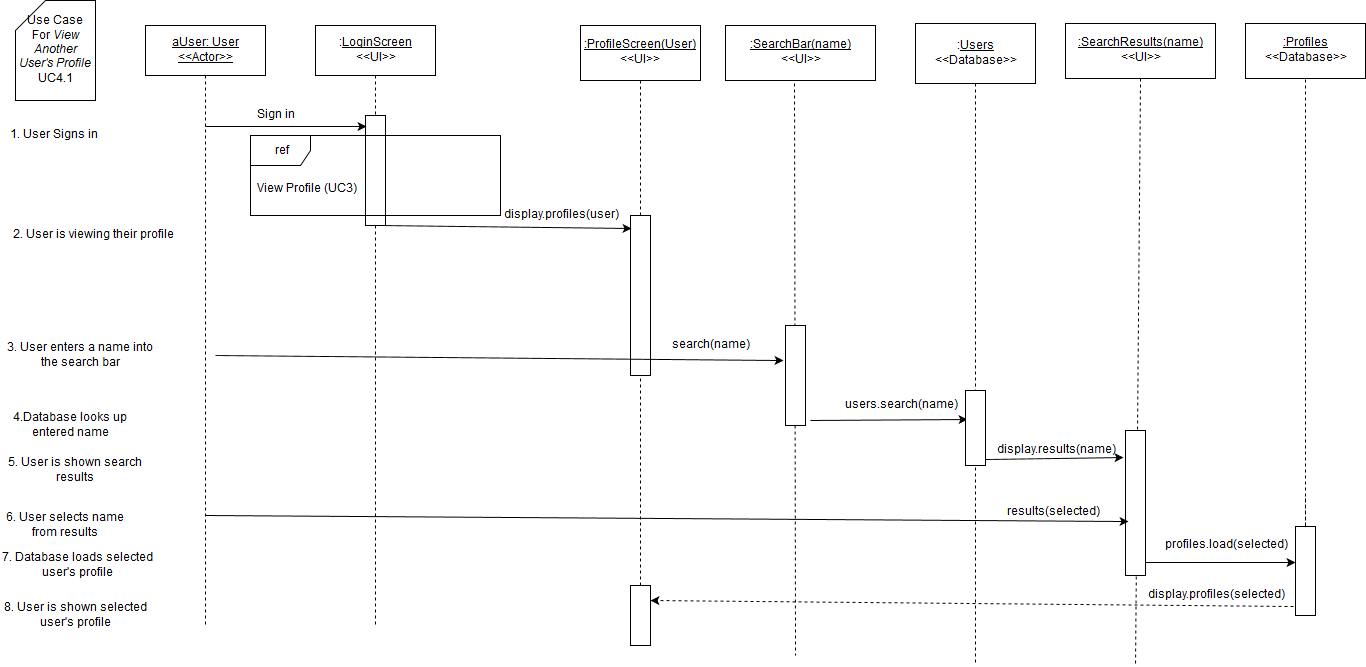

The diagram above was exported from draw.io. Its source (the exported page's mxGraphModel, read from the mxfile embedded in the PNG):
<mxGraphModel dx="1430" dy="750" grid="1" gridSize="10" guides="1" tooltips="1" connect="1" arrows="1" fold="1" page="1" pageScale="1" pageWidth="850" pageHeight="1100" background="#ffffff" math="0" shadow="0">
  <root>
    <mxCell id="0" />
    <mxCell id="1" parent="0" />
    <mxCell id="86" value="" style="endArrow=none;html=1;shadow=0;dashed=1;exitX=0.5;exitY=1;endFill=0;" parent="1" source="62" edge="1">
      <mxGeometry width="50" height="50" relative="1" as="geometry">
        <mxPoint x="980" y="138" as="sourcePoint" />
        <mxPoint x="980" y="720" as="targetPoint" />
      </mxGeometry>
    </mxCell>
    <mxCell id="5" value="" style="endArrow=none;html=1;dashed=1;exitX=0.5;exitY=1;endFill=0;" parent="1" source="4" edge="1">
      <mxGeometry width="50" height="50" relative="1" as="geometry">
        <mxPoint x="150" y="590" as="sourcePoint" />
        <mxPoint x="380" y="680" as="targetPoint" />
      </mxGeometry>
    </mxCell>
    <mxCell id="8" value="" style="whiteSpace=wrap;html=1;" parent="1" vertex="1">
      <mxGeometry x="370" y="170" width="20" height="110" as="geometry" />
    </mxCell>
    <mxCell id="2" value="&lt;u&gt;aUser: User&lt;br&gt;&amp;lt;&amp;lt;Actor&amp;gt;&amp;gt;&lt;br&gt;&lt;/u&gt;" style="whiteSpace=wrap;html=1;" parent="1" vertex="1">
      <mxGeometry x="150" y="80" width="120" height="50" as="geometry" />
    </mxCell>
    <mxCell id="3" value="" style="endArrow=none;html=1;exitX=0.5;exitY=1;endFill=0;dashed=1;" parent="1" source="2" edge="1">
      <mxGeometry width="50" height="50" relative="1" as="geometry">
        <mxPoint x="150" y="190" as="sourcePoint" />
        <mxPoint x="210" y="680" as="targetPoint" />
      </mxGeometry>
    </mxCell>
    <mxCell id="4" value=":&lt;u&gt;LoginScreen&lt;/u&gt;&lt;br&gt;&amp;lt;&amp;lt;UI&amp;gt;&amp;gt;" style="whiteSpace=wrap;html=1;" parent="1" vertex="1">
      <mxGeometry x="320" y="80" width="120" height="50" as="geometry" />
    </mxCell>
    <mxCell id="7" value="Sign in" style="text;html=1;strokeColor=none;fillColor=none;align=center;verticalAlign=middle;whiteSpace=wrap;" parent="1" vertex="1">
      <mxGeometry x="220" y="160" width="120" height="20" as="geometry" />
    </mxCell>
    <mxCell id="9" value="" style="endArrow=classic;html=1;entryX=0.05;entryY=0.1;entryPerimeter=0;" parent="1" target="8" edge="1">
      <mxGeometry width="50" height="50" relative="1" as="geometry">
        <mxPoint x="210" y="181" as="sourcePoint" />
        <mxPoint x="380" y="180" as="targetPoint" />
      </mxGeometry>
    </mxCell>
    <mxCell id="14" value="Use Case &lt;br&gt;For &lt;i&gt;View Another User's Profile&lt;/i&gt;&lt;br&gt;UC4.1" style="shape=card;whiteSpace=wrap;html=1;" parent="1" vertex="1">
      <mxGeometry x="20" y="55" width="80" height="100" as="geometry" />
    </mxCell>
    <mxCell id="15" value="1. User Signs in" style="text;html=1;strokeColor=none;fillColor=none;align=center;verticalAlign=middle;whiteSpace=wrap;" parent="1" vertex="1">
      <mxGeometry x="10" y="180" width="95" height="20" as="geometry" />
    </mxCell>
    <mxCell id="31" value="2. User is viewing their profile" style="text;html=1;strokeColor=none;fillColor=none;align=center;verticalAlign=middle;whiteSpace=wrap;" parent="1" vertex="1">
      <mxGeometry x="5" y="280" width="185" height="20" as="geometry" />
    </mxCell>
    <mxCell id="35" value="" style="endArrow=none;html=1;endFill=0;dashed=1;exitX=0.5;exitY=0;" parent="1" source="40" target="36" edge="1">
      <mxGeometry width="50" height="50" relative="1" as="geometry">
        <mxPoint x="655" y="230" as="sourcePoint" />
        <mxPoint x="-145" y="565" as="targetPoint" />
      </mxGeometry>
    </mxCell>
    <mxCell id="36" value="&lt;u&gt;:ProfileScreen(User)&lt;/u&gt;&lt;br&gt;&amp;lt;&amp;lt;UI&amp;gt;&amp;gt;" style="whiteSpace=wrap;html=1;" parent="1" vertex="1">
      <mxGeometry x="585" y="80" width="120" height="55" as="geometry" />
    </mxCell>
    <mxCell id="48" value="View Profile (UC3)" style="text;html=1;resizable=0;points=[];autosize=1;align=left;verticalAlign=top;spacingTop=-4;" parent="1" vertex="1">
      <mxGeometry x="260" y="235" width="120" height="20" as="geometry" />
    </mxCell>
    <mxCell id="47" value="ref" style="shape=umlFrame;whiteSpace=wrap;fillColor=#ffffff;strokeColor=#000000;labelBackgroundColor=none;labelBorderColor=none;html=1;" parent="1" vertex="1">
      <mxGeometry x="255" y="190" width="250" height="80" as="geometry" />
    </mxCell>
    <mxCell id="40" value="" style="whiteSpace=wrap;html=1;" parent="1" vertex="1">
      <mxGeometry x="635" y="270" width="20" height="160" as="geometry" />
    </mxCell>
    <mxCell id="51" value="" style="endArrow=none;html=1;endFill=0;dashed=1;" parent="1" target="40" edge="1">
      <mxGeometry width="50" height="50" relative="1" as="geometry">
        <mxPoint x="645" y="640" as="sourcePoint" />
        <mxPoint x="645" y="135" as="targetPoint" />
      </mxGeometry>
    </mxCell>
    <mxCell id="53" value="display.profiles(user)" style="text;html=1;strokeColor=none;fillColor=none;align=center;verticalAlign=middle;whiteSpace=wrap;" parent="1" vertex="1">
      <mxGeometry x="505" y="260" width="120" height="20" as="geometry" />
    </mxCell>
    <mxCell id="54" value="" style="endArrow=classic;html=1;shadow=0;exitX=0.75;exitY=1;entryX=0.05;entryY=0.081;entryPerimeter=0;" parent="1" source="8" target="40" edge="1">
      <mxGeometry width="50" height="50" relative="1" as="geometry">
        <mxPoint x="385" y="280" as="sourcePoint" />
        <mxPoint x="640" y="283" as="targetPoint" />
      </mxGeometry>
    </mxCell>
    <mxCell id="56" value="&lt;u&gt;:SearchBar(name)&lt;/u&gt;&lt;br&gt;&amp;lt;&amp;lt;UI&amp;gt;&amp;gt;" style="whiteSpace=wrap;html=1;" parent="1" vertex="1">
      <mxGeometry x="730" y="80" width="150" height="55" as="geometry" />
    </mxCell>
    <mxCell id="57" value="" style="endArrow=classic;html=1;shadow=0;entryX=-0.1;entryY=0.35;entryPerimeter=0;" parent="1" target="60" edge="1">
      <mxGeometry width="50" height="50" relative="1" as="geometry">
        <mxPoint x="220" y="410" as="sourcePoint" />
        <mxPoint x="750" y="410" as="targetPoint" />
      </mxGeometry>
    </mxCell>
    <mxCell id="58" value="" style="endArrow=none;html=1;shadow=0;exitX=0.46;exitY=1.055;endFill=0;dashed=1;exitPerimeter=0;" parent="1" source="56" edge="1">
      <mxGeometry width="50" height="50" relative="1" as="geometry">
        <mxPoint x="10" y="550" as="sourcePoint" />
        <mxPoint x="800" y="710" as="targetPoint" />
      </mxGeometry>
    </mxCell>
    <mxCell id="59" value="3. User enters a name into the search bar" style="text;html=1;strokeColor=none;fillColor=none;align=center;verticalAlign=middle;whiteSpace=wrap;" parent="1" vertex="1">
      <mxGeometry x="10" y="400" width="150" height="20" as="geometry" />
    </mxCell>
    <mxCell id="60" value="" style="whiteSpace=wrap;html=1;" parent="1" vertex="1">
      <mxGeometry x="790" y="380" width="20" height="100" as="geometry" />
    </mxCell>
    <mxCell id="61" value="search(name)" style="text;html=1;strokeColor=none;fillColor=none;align=center;verticalAlign=middle;whiteSpace=wrap;labelBackgroundColor=none;" parent="1" vertex="1">
      <mxGeometry x="660" y="390" width="110" height="20" as="geometry" />
    </mxCell>
    <mxCell id="62" value=":&lt;u&gt;Users&lt;/u&gt;&lt;br&gt;&amp;lt;&amp;lt;Database&amp;gt;&amp;gt;" style="whiteSpace=wrap;html=1;" parent="1" vertex="1">
      <mxGeometry x="920" y="78" width="120" height="60" as="geometry" />
    </mxCell>
    <mxCell id="63" value="4.Database looks up entered name" style="text;html=1;strokeColor=none;fillColor=none;align=center;verticalAlign=middle;whiteSpace=wrap;labelBackgroundColor=none;" parent="1" vertex="1">
      <mxGeometry x="10" y="470" width="130" height="20" as="geometry" />
    </mxCell>
    <mxCell id="66" value="users.search(name)" style="text;html=1;strokeColor=none;fillColor=none;align=center;verticalAlign=middle;whiteSpace=wrap;" parent="1" vertex="1">
      <mxGeometry x="850" y="450" width="110" height="20" as="geometry" />
    </mxCell>
    <mxCell id="67" value="" style="endArrow=classic;html=1;shadow=0;exitX=1.25;exitY=0.95;exitPerimeter=0;endFill=1;entryX=0.1;entryY=0.387;entryPerimeter=0;" parent="1" source="60" target="68" edge="1">
      <mxGeometry width="50" height="50" relative="1" as="geometry">
        <mxPoint x="10" y="660" as="sourcePoint" />
        <mxPoint x="980" y="475" as="targetPoint" />
      </mxGeometry>
    </mxCell>
    <mxCell id="68" value="" style="whiteSpace=wrap;html=1;" parent="1" vertex="1">
      <mxGeometry x="970" y="445" width="20" height="75" as="geometry" />
    </mxCell>
    <mxCell id="69" value="" style="endArrow=classic;html=1;shadow=0;entryX=-0.1;entryY=0.186;entryPerimeter=0;" parent="1" target="76" edge="1">
      <mxGeometry width="50" height="50" relative="1" as="geometry">
        <mxPoint x="990" y="514" as="sourcePoint" />
        <mxPoint x="655" y="515" as="targetPoint" />
      </mxGeometry>
    </mxCell>
    <mxCell id="72" value="display.results(name)" style="text;html=1;strokeColor=none;fillColor=none;align=center;verticalAlign=middle;whiteSpace=wrap;labelBackgroundColor=none;" parent="1" vertex="1">
      <mxGeometry x="1000" y="495" width="120" height="20" as="geometry" />
    </mxCell>
    <mxCell id="73" value="5. User is shown search results  " style="text;html=1;strokeColor=none;fillColor=none;align=center;verticalAlign=middle;whiteSpace=wrap;labelBackgroundColor=none;" parent="1" vertex="1">
      <mxGeometry x="10" y="510" width="140" height="30" as="geometry" />
    </mxCell>
    <mxCell id="74" value="&lt;u&gt;:SearchResults(name)&lt;/u&gt;&lt;br&gt;&amp;lt;&amp;lt;UI&amp;gt;&amp;gt;" style="whiteSpace=wrap;html=1;" parent="1" vertex="1">
      <mxGeometry x="1070" y="78" width="150" height="55" as="geometry" />
    </mxCell>
    <mxCell id="75" value="" style="endArrow=none;html=1;exitX=0.5;exitY=1;endFill=0;dashed=1;" parent="1" source="74" edge="1">
      <mxGeometry x="220" y="140" width="50" height="50" as="geometry">
        <mxPoint x="220" y="140" as="sourcePoint" />
        <mxPoint x="1140" y="720" as="targetPoint" />
      </mxGeometry>
    </mxCell>
    <mxCell id="76" value="" style="whiteSpace=wrap;html=1;" parent="1" vertex="1">
      <mxGeometry x="1130" y="485" width="20" height="145" as="geometry" />
    </mxCell>
    <mxCell id="79" value="6. User selects name from results" style="text;html=1;strokeColor=none;fillColor=none;align=center;verticalAlign=middle;whiteSpace=wrap;labelBackgroundColor=none;" parent="1" vertex="1">
      <mxGeometry x="10" y="570" width="120" height="20" as="geometry" />
    </mxCell>
    <mxCell id="82" value="" style="endArrow=classic;html=1;shadow=0;entryX=0.15;entryY=0.628;entryPerimeter=0;" parent="1" target="76" edge="1">
      <mxGeometry width="50" height="50" relative="1" as="geometry">
        <mxPoint x="210" y="570" as="sourcePoint" />
        <mxPoint x="60" y="660" as="targetPoint" />
      </mxGeometry>
    </mxCell>
    <mxCell id="84" value="results(selected)" style="text;html=1;resizable=0;points=[];autosize=1;align=left;verticalAlign=top;spacingTop=-4;" parent="1" vertex="1">
      <mxGeometry x="1010" y="558" width="110" height="20" as="geometry" />
    </mxCell>
    <mxCell id="87" value="7. Database loads selected user's profile" style="text;html=1;strokeColor=none;fillColor=none;align=center;verticalAlign=middle;whiteSpace=wrap;labelBackgroundColor=none;" parent="1" vertex="1">
      <mxGeometry x="5" y="610" width="155" height="20" as="geometry" />
    </mxCell>
    <mxCell id="88" value="" style="endArrow=classic;html=1;shadow=0;entryX=0;entryY=0.404;entryPerimeter=0;" parent="1" target="96" edge="1">
      <mxGeometry width="50" height="50" relative="1" as="geometry">
        <mxPoint x="1150" y="617" as="sourcePoint" />
        <mxPoint x="1260" y="615" as="targetPoint" />
      </mxGeometry>
    </mxCell>
    <mxCell id="89" value="profiles.load(selected)" style="text;html=1;strokeColor=none;fillColor=none;align=center;verticalAlign=middle;whiteSpace=wrap;labelBackgroundColor=none;" parent="1" vertex="1">
      <mxGeometry x="1180" y="590" width="100" height="20" as="geometry" />
    </mxCell>
    <mxCell id="90" value="8. User is shown selected user's profile" style="text;html=1;strokeColor=none;fillColor=none;align=center;verticalAlign=middle;whiteSpace=wrap;labelBackgroundColor=none;" parent="1" vertex="1">
      <mxGeometry x="5" y="660" width="150" height="20" as="geometry" />
    </mxCell>
    <mxCell id="91" value="" style="whiteSpace=wrap;html=1;" parent="1" vertex="1">
      <mxGeometry x="635" y="640" width="20" height="60" as="geometry" />
    </mxCell>
    <mxCell id="92" value="" style="endArrow=classic;html=1;shadow=0;dashed=1;exitX=-0.1;exitY=0.899;entryX=1;entryY=0.25;exitPerimeter=0;" parent="1" source="96" target="91" edge="1">
      <mxGeometry width="50" height="50" relative="1" as="geometry">
        <mxPoint x="966" y="654" as="sourcePoint" />
        <mxPoint x="60" y="740" as="targetPoint" />
      </mxGeometry>
    </mxCell>
    <mxCell id="93" value="display.profiles(selected)" style="text;html=1;strokeColor=none;fillColor=none;align=center;verticalAlign=middle;whiteSpace=wrap;labelBackgroundColor=none;" parent="1" vertex="1">
      <mxGeometry x="1160" y="640" width="120" height="20" as="geometry" />
    </mxCell>
    <mxCell id="94" value="" style="endArrow=none;html=1;endFill=0;dashed=1;" parent="1" source="96" target="95" edge="1">
      <mxGeometry x="1310" y="133" width="50" height="50" as="geometry">
        <mxPoint x="1310" y="553" as="sourcePoint" />
        <mxPoint x="520" y="563" as="targetPoint" />
      </mxGeometry>
    </mxCell>
    <mxCell id="95" value="&lt;u&gt;:Profiles&lt;/u&gt;&lt;br&gt;&amp;lt;&amp;lt;Database&amp;gt;&amp;gt;" style="whiteSpace=wrap;html=1;" parent="1" vertex="1">
      <mxGeometry x="1250" y="78" width="120" height="55" as="geometry" />
    </mxCell>
    <mxCell id="96" value="" style="whiteSpace=wrap;html=1;" parent="1" vertex="1">
      <mxGeometry x="1300" y="581" width="20" height="89" as="geometry" />
    </mxCell>
    <mxCell id="97" value="" style="endArrow=none;html=1;endFill=0;dashed=1;" parent="1" target="96" edge="1">
      <mxGeometry x="1310" y="133" width="50" height="50" as="geometry">
        <mxPoint x="1310" y="553" as="sourcePoint" />
        <mxPoint x="1310" y="133" as="targetPoint" />
      </mxGeometry>
    </mxCell>
  </root>
</mxGraphModel>